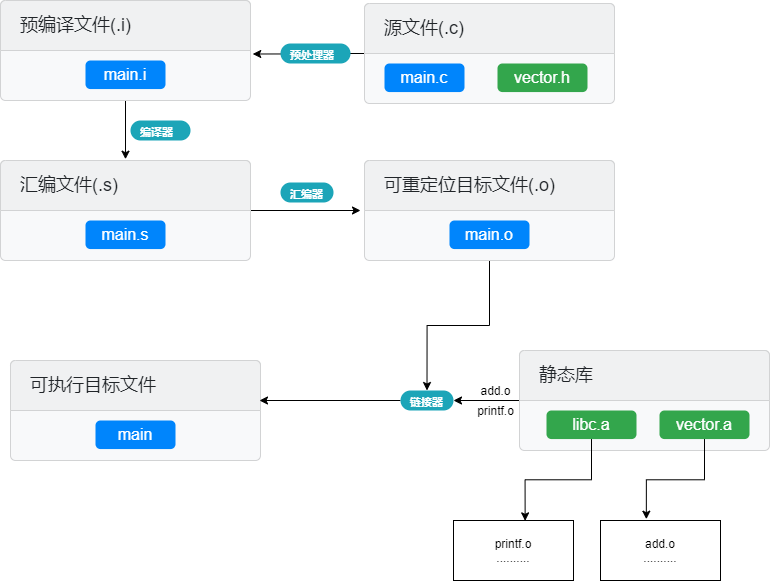

The diagram above was exported from draw.io. Its source (the exported page's mxGraphModel, read from the mxfile embedded in the PNG):
<mxGraphModel dx="1963" dy="1129" grid="1" gridSize="10" guides="1" tooltips="1" connect="1" arrows="1" fold="1" page="1" pageScale="1" pageWidth="827" pageHeight="1169" math="0" shadow="0">
  <root>
    <mxCell id="0" />
    <mxCell id="1" parent="0" />
    <mxCell id="37" style="edgeStyle=orthogonalEdgeStyle;rounded=0;orthogonalLoop=1;jettySize=auto;html=1;entryX=1.009;entryY=1.07;entryDx=0;entryDy=0;entryPerimeter=0;" edge="1" parent="1" source="8" target="13">
      <mxGeometry relative="1" as="geometry" />
    </mxCell>
    <mxCell id="8" value="" style="html=1;shadow=0;dashed=0;shape=mxgraph.bootstrap.rrect;rSize=5;strokeColor=#D2D3D4;html=1;whiteSpace=wrap;fillColor=#F8F9FA;fontColor=#212529;verticalAlign=bottom;align=left;spacing=20;spacingBottom=0;fontSize=14;" vertex="1" parent="1">
      <mxGeometry x="414" y="243" width="250" height="100" as="geometry" />
    </mxCell>
    <mxCell id="9" value="源文件(.c)" style="html=1;shadow=0;dashed=0;shape=mxgraph.bootstrap.topButton;rSize=5;perimeter=none;whiteSpace=wrap;fillColor=#F0F1F2;strokeColor=#D2D3D4;fontColor=#212529;resizeWidth=1;fontSize=18;align=left;spacing=20;" vertex="1" parent="8">
      <mxGeometry width="250" height="50" relative="1" as="geometry" />
    </mxCell>
    <mxCell id="10" value="main.c" style="html=1;shadow=0;dashed=0;shape=mxgraph.bootstrap.rrect;rSize=5;strokeColor=none;strokeWidth=1;fillColor=#0085FC;fontColor=#FFFFFF;whiteSpace=wrap;align=center;verticalAlign=middle;spacingLeft=0;fontStyle=0;fontSize=16;spacing=5;" vertex="1" parent="8">
      <mxGeometry x="20" y="59.99880952380952" width="80" height="28.571428571428573" as="geometry" />
    </mxCell>
    <mxCell id="11" value="vector.h" style="html=1;shadow=0;dashed=0;shape=mxgraph.bootstrap.rrect;rSize=5;strokeColor=none;strokeWidth=1;fillColor=#33A64C;fontColor=#FFFFFF;whiteSpace=wrap;align=center;verticalAlign=middle;spacingLeft=0;fontStyle=0;fontSize=16;spacing=5;" vertex="1" parent="8">
      <mxGeometry x="133" y="59.99880952380952" width="90" height="28.571428571428573" as="geometry" />
    </mxCell>
    <mxCell id="38" style="edgeStyle=orthogonalEdgeStyle;rounded=0;orthogonalLoop=1;jettySize=auto;html=1;entryX=0.5;entryY=-0.026;entryDx=0;entryDy=0;entryPerimeter=0;" edge="1" parent="1" source="12" target="17">
      <mxGeometry relative="1" as="geometry" />
    </mxCell>
    <mxCell id="12" value="" style="html=1;shadow=0;dashed=0;shape=mxgraph.bootstrap.rrect;rSize=5;strokeColor=#D2D3D4;html=1;whiteSpace=wrap;fillColor=#F8F9FA;fontColor=#212529;verticalAlign=bottom;align=left;spacing=20;spacingBottom=0;fontSize=14;" vertex="1" parent="1">
      <mxGeometry x="50" y="240" width="250" height="100" as="geometry" />
    </mxCell>
    <mxCell id="13" value="预编译文件(.i)" style="html=1;shadow=0;dashed=0;shape=mxgraph.bootstrap.topButton;rSize=5;perimeter=none;whiteSpace=wrap;fillColor=#F0F1F2;strokeColor=#D2D3D4;fontColor=#212529;resizeWidth=1;fontSize=18;align=left;spacing=20;" vertex="1" parent="12">
      <mxGeometry width="250" height="50" relative="1" as="geometry" />
    </mxCell>
    <mxCell id="14" value="main.i" style="html=1;shadow=0;dashed=0;shape=mxgraph.bootstrap.rrect;rSize=5;strokeColor=none;strokeWidth=1;fillColor=#0085FC;fontColor=#FFFFFF;whiteSpace=wrap;align=center;verticalAlign=middle;spacingLeft=0;fontStyle=0;fontSize=16;spacing=5;" vertex="1" parent="12">
      <mxGeometry x="85" y="60" width="80" height="28.571428571428573" as="geometry" />
    </mxCell>
    <mxCell id="39" style="edgeStyle=orthogonalEdgeStyle;rounded=0;orthogonalLoop=1;jettySize=auto;html=1;entryX=-0.016;entryY=0.5;entryDx=0;entryDy=0;entryPerimeter=0;" edge="1" parent="1" source="16" target="20">
      <mxGeometry relative="1" as="geometry" />
    </mxCell>
    <mxCell id="16" value="" style="html=1;shadow=0;dashed=0;shape=mxgraph.bootstrap.rrect;rSize=5;strokeColor=#D2D3D4;html=1;whiteSpace=wrap;fillColor=#F8F9FA;fontColor=#212529;verticalAlign=bottom;align=left;spacing=20;spacingBottom=0;fontSize=14;" vertex="1" parent="1">
      <mxGeometry x="50" y="400" width="250" height="100" as="geometry" />
    </mxCell>
    <mxCell id="17" value="汇编文件(.s)" style="html=1;shadow=0;dashed=0;shape=mxgraph.bootstrap.topButton;rSize=5;perimeter=none;whiteSpace=wrap;fillColor=#F0F1F2;strokeColor=#D2D3D4;fontColor=#212529;resizeWidth=1;fontSize=18;align=left;spacing=20;" vertex="1" parent="16">
      <mxGeometry width="250" height="50" relative="1" as="geometry" />
    </mxCell>
    <mxCell id="18" value="main.s" style="html=1;shadow=0;dashed=0;shape=mxgraph.bootstrap.rrect;rSize=5;strokeColor=none;strokeWidth=1;fillColor=#0085FC;fontColor=#FFFFFF;whiteSpace=wrap;align=center;verticalAlign=middle;spacingLeft=0;fontStyle=0;fontSize=16;spacing=5;" vertex="1" parent="16">
      <mxGeometry x="85" y="59.99714285714286" width="80" height="28.571428571428573" as="geometry" />
    </mxCell>
    <mxCell id="44" style="edgeStyle=orthogonalEdgeStyle;rounded=0;orthogonalLoop=1;jettySize=auto;html=1;entryX=0.5;entryY=0;entryDx=0;entryDy=0;" edge="1" parent="1" source="20" target="43">
      <mxGeometry relative="1" as="geometry" />
    </mxCell>
    <mxCell id="20" value="" style="html=1;shadow=0;dashed=0;shape=mxgraph.bootstrap.rrect;rSize=5;strokeColor=#D2D3D4;html=1;whiteSpace=wrap;fillColor=#F8F9FA;fontColor=#212529;verticalAlign=bottom;align=left;spacing=20;spacingBottom=0;fontSize=14;" vertex="1" parent="1">
      <mxGeometry x="414" y="400" width="250" height="100" as="geometry" />
    </mxCell>
    <mxCell id="21" value="可重定位目标文件(.o)" style="html=1;shadow=0;dashed=0;shape=mxgraph.bootstrap.topButton;rSize=5;perimeter=none;whiteSpace=wrap;fillColor=#F0F1F2;strokeColor=#D2D3D4;fontColor=#212529;resizeWidth=1;fontSize=18;align=left;spacing=20;" vertex="1" parent="20">
      <mxGeometry width="250" height="50" relative="1" as="geometry" />
    </mxCell>
    <mxCell id="22" value="main.o" style="html=1;shadow=0;dashed=0;shape=mxgraph.bootstrap.rrect;rSize=5;strokeColor=none;strokeWidth=1;fillColor=#0085FC;fontColor=#FFFFFF;whiteSpace=wrap;align=center;verticalAlign=middle;spacingLeft=0;fontStyle=0;fontSize=16;spacing=5;" vertex="1" parent="20">
      <mxGeometry x="85" y="59.99825396825398" width="80" height="28.571428571428573" as="geometry" />
    </mxCell>
    <mxCell id="23" value="" style="html=1;shadow=0;dashed=0;shape=mxgraph.bootstrap.rrect;rSize=5;strokeColor=#D2D3D4;html=1;whiteSpace=wrap;fillColor=#F8F9FA;fontColor=#212529;verticalAlign=bottom;align=left;spacing=20;spacingBottom=0;fontSize=14;" vertex="1" parent="1">
      <mxGeometry x="60" y="600" width="250" height="100" as="geometry" />
    </mxCell>
    <mxCell id="24" value="可执行目标文件" style="html=1;shadow=0;dashed=0;shape=mxgraph.bootstrap.topButton;rSize=5;perimeter=none;whiteSpace=wrap;fillColor=#F0F1F2;strokeColor=#D2D3D4;fontColor=#212529;resizeWidth=1;fontSize=18;align=left;spacing=20;" vertex="1" parent="23">
      <mxGeometry width="250" height="50" relative="1" as="geometry" />
    </mxCell>
    <mxCell id="25" value="main" style="html=1;shadow=0;dashed=0;shape=mxgraph.bootstrap.rrect;rSize=5;strokeColor=none;strokeWidth=1;fillColor=#0085FC;fontColor=#FFFFFF;whiteSpace=wrap;align=center;verticalAlign=middle;spacingLeft=0;fontStyle=0;fontSize=16;spacing=5;" vertex="1" parent="23">
      <mxGeometry x="85" y="59.99825396825398" width="80" height="28.571428571428573" as="geometry" />
    </mxCell>
    <mxCell id="40" value="&lt;font style=&quot;font-size: 11px&quot;&gt;预处理器&lt;/font&gt;" style="rounded=1;whiteSpace=wrap;html=1;arcSize=50;strokeColor=none;strokeWidth=1;fillColor=#1CA5B8;fontColor=#ffffff;whiteSpace=wrap;align=left;verticalAlign=middle;spacingLeft=0;fontStyle=1;fontSize=14;spacing=10;" vertex="1" parent="1">
      <mxGeometry x="330" y="283" width="70" height="20" as="geometry" />
    </mxCell>
    <mxCell id="41" value="&lt;span style=&quot;font-size: 11px&quot;&gt;编译器&lt;/span&gt;" style="rounded=1;whiteSpace=wrap;html=1;arcSize=50;strokeColor=none;strokeWidth=1;fillColor=#1CA5B8;fontColor=#ffffff;whiteSpace=wrap;align=left;verticalAlign=middle;spacingLeft=0;fontStyle=1;fontSize=14;spacing=10;" vertex="1" parent="1">
      <mxGeometry x="180" y="360" width="60" height="20" as="geometry" />
    </mxCell>
    <mxCell id="42" value="&lt;span style=&quot;font-size: 11px&quot;&gt;汇编器&lt;/span&gt;" style="rounded=1;whiteSpace=wrap;html=1;arcSize=50;strokeColor=none;strokeWidth=1;fillColor=#1CA5B8;fontColor=#ffffff;whiteSpace=wrap;align=left;verticalAlign=middle;spacingLeft=0;fontStyle=1;fontSize=14;spacing=10;" vertex="1" parent="1">
      <mxGeometry x="330" y="422" width="53" height="20" as="geometry" />
    </mxCell>
    <mxCell id="58" style="edgeStyle=orthogonalEdgeStyle;rounded=0;orthogonalLoop=1;jettySize=auto;html=1;entryX=0.996;entryY=0.8;entryDx=0;entryDy=0;entryPerimeter=0;" edge="1" parent="1" source="43" target="24">
      <mxGeometry relative="1" as="geometry" />
    </mxCell>
    <mxCell id="43" value="&lt;span style=&quot;font-size: 11px&quot;&gt;链接器&lt;/span&gt;" style="rounded=1;whiteSpace=wrap;html=1;arcSize=50;strokeColor=none;strokeWidth=1;fillColor=#1CA5B8;fontColor=#ffffff;whiteSpace=wrap;align=left;verticalAlign=middle;spacingLeft=0;fontStyle=1;fontSize=14;spacing=10;" vertex="1" parent="1">
      <mxGeometry x="450" y="630" width="53" height="20" as="geometry" />
    </mxCell>
    <mxCell id="55" style="edgeStyle=orthogonalEdgeStyle;rounded=0;orthogonalLoop=1;jettySize=auto;html=1;" edge="1" parent="1" source="45" target="43">
      <mxGeometry relative="1" as="geometry" />
    </mxCell>
    <mxCell id="45" value="" style="html=1;shadow=0;dashed=0;shape=mxgraph.bootstrap.rrect;rSize=5;strokeColor=#D2D3D4;html=1;whiteSpace=wrap;fillColor=#F8F9FA;fontColor=#212529;verticalAlign=bottom;align=left;spacing=20;spacingBottom=0;fontSize=14;" vertex="1" parent="1">
      <mxGeometry x="569" y="590" width="250" height="100" as="geometry" />
    </mxCell>
    <mxCell id="46" value="静态库" style="html=1;shadow=0;dashed=0;shape=mxgraph.bootstrap.topButton;rSize=5;perimeter=none;whiteSpace=wrap;fillColor=#F0F1F2;strokeColor=#D2D3D4;fontColor=#212529;resizeWidth=1;fontSize=18;align=left;spacing=20;" vertex="1" parent="45">
      <mxGeometry width="250" height="50" relative="1" as="geometry" />
    </mxCell>
    <mxCell id="53" value="vector.a" style="html=1;shadow=0;dashed=0;shape=mxgraph.bootstrap.rrect;rSize=5;strokeColor=none;strokeWidth=1;fillColor=#33A64C;fontColor=#FFFFFF;whiteSpace=wrap;align=center;verticalAlign=middle;spacingLeft=0;fontStyle=0;fontSize=16;spacing=5;" vertex="1" parent="45">
      <mxGeometry x="140" y="59.99880952380954" width="90" height="28.571428571428573" as="geometry" />
    </mxCell>
    <mxCell id="54" value="libc.a" style="html=1;shadow=0;dashed=0;shape=mxgraph.bootstrap.rrect;rSize=5;strokeColor=none;strokeWidth=1;fillColor=#33A64C;fontColor=#FFFFFF;whiteSpace=wrap;align=center;verticalAlign=middle;spacingLeft=0;fontStyle=0;fontSize=16;spacing=5;" vertex="1" parent="45">
      <mxGeometry x="27" y="59.99880952380954" width="90" height="28.571428571428573" as="geometry" />
    </mxCell>
    <mxCell id="56" value="add.o" style="text;html=1;align=center;verticalAlign=middle;resizable=0;points=[];autosize=1;" vertex="1" parent="1">
      <mxGeometry x="520" y="620" width="50" height="20" as="geometry" />
    </mxCell>
    <mxCell id="57" value="printf.o" style="text;html=1;align=center;verticalAlign=middle;resizable=0;points=[];autosize=1;" vertex="1" parent="1">
      <mxGeometry x="520" y="640" width="50" height="20" as="geometry" />
    </mxCell>
    <mxCell id="60" value="printf.o&lt;br&gt;.........." style="whiteSpace=wrap;html=1;" vertex="1" parent="1">
      <mxGeometry x="503" y="760" width="120" height="60" as="geometry" />
    </mxCell>
    <mxCell id="62" style="edgeStyle=orthogonalEdgeStyle;rounded=0;orthogonalLoop=1;jettySize=auto;html=1;entryX=0.597;entryY=0.006;entryDx=0;entryDy=0;entryPerimeter=0;" edge="1" parent="1" source="54" target="60">
      <mxGeometry relative="1" as="geometry" />
    </mxCell>
    <mxCell id="63" value="add.o&lt;br&gt;.........." style="whiteSpace=wrap;html=1;" vertex="1" parent="1">
      <mxGeometry x="650" y="760" width="120" height="60" as="geometry" />
    </mxCell>
    <mxCell id="65" style="edgeStyle=orthogonalEdgeStyle;rounded=0;orthogonalLoop=1;jettySize=auto;html=1;entryX=0.382;entryY=-0.022;entryDx=0;entryDy=0;entryPerimeter=0;" edge="1" parent="1" source="53" target="63">
      <mxGeometry relative="1" as="geometry" />
    </mxCell>
  </root>
</mxGraphModel>